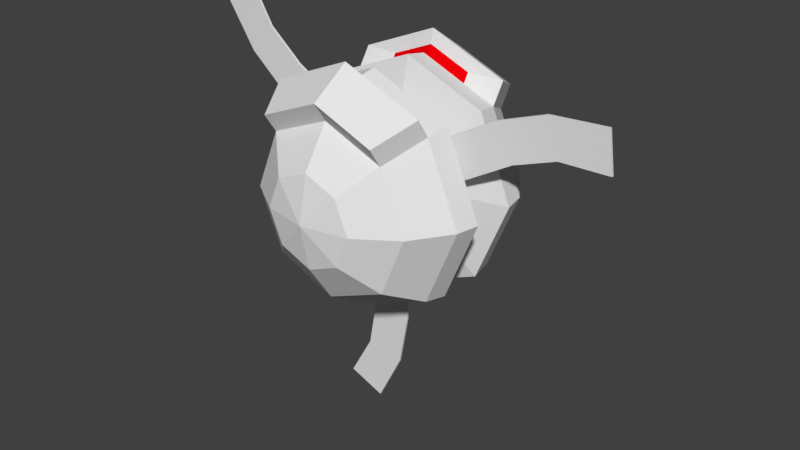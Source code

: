 # Source: SlasherSweeper.blend  (saved by Blender 2.79.0; exported with 4.5.12 LTS)
import bpy
from mathutils import Matrix  # noqa: F401  (used for matrix-valued properties, if any)

bpy.ops.wm.read_factory_settings(use_empty=True)
scene = bpy.context.scene
scene.name = 'Scene'

# ---- collections
col_collection_1 = bpy.data.collections.new('Collection 1'); scene.collection.children.link(col_collection_1)

# ---- materials (node trees are filled in below, after node groups)
mat_material_001 = bpy.data.materials.new('Material.001')
mat_material_001.alpha_threshold = 0.0
mat_material_001.use_transparent_shadow = False
mat_material_001.roughness = 0.5
mat_material_002 = bpy.data.materials.new('Material.002')
mat_material_002.alpha_threshold = 0.0
mat_material_002.use_transparent_shadow = False
mat_material_002.diffuse_color = (0.8, 0.0, 0.00216, 1.0)
mat_material_002.roughness = 0.5

# ---- material node trees

# ---- world
world_world = bpy.data.worlds.new('World'); scene.world = world_world
world_world.color = (0.05088, 0.05088, 0.05088)
world_world.use_sun_shadow = False
world_world.sun_shadow_jitter_overblur = 0.0
world_world.cycles.sampling_method = 'MANUAL'

# ---- meshes
me_cube_001 = bpy.data.meshes.new('Cube.001')
me_cube_001.from_pydata([(-0.1661, -0.009095, -0.1661), (-0.1661, -0.009095, 0.1661), (-0.1661, 0.009095, -0.1661), (-0.1661, 0.009095, 0.1661), (0.1661, -0.009095, -0.1661), (0.1661, -0.009095, 0.1661), (0.1661, 0.009095, -0.1661), (0.1661, 0.009095, 0.1661), (-0.1661, 0.009095, -1.179), (-0.1661, -0.009095, -1.179), (0.1661, 0.009095, -1.179), (0.1661, -0.009095, -1.179), (-0.4329, 0.009095, -1.917), (-0.4329, -0.009095, -1.917), (-0.1252, 0.009095, -2.042), (-0.1252, -0.009095, -2.042), (0.08689, -0.009095, -1.617), (0.08689, 0.009095, -1.617), (-0.2329, 0.009095, -1.554), (-0.2329, -0.009095, -1.554), (-0.0608, -0.009095, 0.2269), (0.2269, -0.009095, 0.0608), (-0.0608, 0.009095, 0.2269), (0.2269, 0.009095, 0.0608), (-0.2269, -0.009095, -0.0608), (0.0608, -0.009095, -0.2269), (-0.2269, 0.009095, -0.0608), (0.0608, 0.009095, -0.2269), (-0.9377, 0.009095, 0.7332), (-0.9377, -0.009095, 0.7332), (-1.104, 0.009095, 0.4455), (-1.104, -0.009095, 0.4455), (-1.443, 0.009095, 1.333), (-1.443, -0.009095, 1.333), (-1.706, 0.009095, 1.129), (-1.706, -0.009095, 1.129), (-1.444, -0.009095, 0.7334), (-1.444, 0.009095, 0.7334), (-1.229, 0.009095, 0.9786), (-1.229, -0.009095, 0.9786), (0.2269, -0.009095, -0.0608), (-0.0608, -0.009095, -0.2269), (0.2269, 0.009095, -0.0608), (-0.0608, 0.009095, -0.2269), (0.0608, -0.009095, 0.2269), (-0.2269, -0.009095, 0.0608), (0.0608, 0.009095, 0.2269), (-0.2269, 0.009095, 0.0608), (1.104, 0.009095, 0.4455), (1.104, -0.009095, 0.4455), (0.9377, 0.009095, 0.7332), (0.9377, -0.009095, 0.7332), (1.876, 0.009095, 0.5834), (1.876, -0.009095, 0.5834), (1.831, 0.009095, 0.9125), (1.831, -0.009095, 0.9125), (1.357, -0.009095, 0.8839), (1.357, 0.009095, 0.8839), (1.462, 0.009095, 0.5752), (1.462, -0.009095, 0.5752)], [], [(0, 1, 3, 2), (2, 3, 7, 6), (6, 7, 5, 4), (4, 5, 1, 0), (6, 4, 11, 10), (7, 3, 1, 5), (17, 16, 15, 14), (4, 0, 9, 11), (2, 6, 10, 8), (0, 2, 8, 9), (12, 14, 15, 13), (19, 18, 12, 13), (16, 19, 13, 15), (18, 17, 14, 12), (8, 10, 17, 18), (11, 9, 19, 16), (9, 8, 18, 19), (10, 11, 16, 17), (18, 17, 16, 19), (20, 21, 23, 22), (22, 23, 27, 26), (26, 27, 25, 24), (24, 25, 21, 20), (26, 24, 31, 30), (27, 23, 21, 25), (37, 36, 35, 34), (24, 20, 29, 31), (22, 26, 30, 28), (20, 22, 28, 29), (32, 34, 35, 33), (39, 38, 32, 33), (36, 39, 33, 35), (38, 37, 34, 32), (28, 30, 37, 38), (31, 29, 39, 36), (29, 28, 38, 39), (30, 31, 36, 37), (38, 37, 36, 39), (40, 41, 43, 42), (42, 43, 47, 46), (46, 47, 45, 44), (44, 45, 41, 40), (46, 44, 51, 50), (47, 43, 41, 45), (57, 56, 55, 54), (44, 40, 49, 51), (42, 46, 50, 48), (40, 42, 48, 49), (52, 54, 55, 53), (59, 58, 52, 53), (56, 59, 53, 55), (58, 57, 54, 52), (48, 50, 57, 58), (51, 49, 59, 56), (49, 48, 58, 59), (50, 51, 56, 57), (58, 57, 56, 59)])
me_cube_001.use_remesh_preserve_volume = False
me_cube_001.use_remesh_preserve_attributes = False
me_cube_001.use_mirror_vertex_groups = False
me_cube_001.update()
me_sphere = bpy.data.meshes.new('Sphere')
me_sphere.from_pydata([(0.0, -0.9239, 0.3827), (0.0, 1.0, 2.384e-07), (-1.068e-07, -1.0, 0.0), (0.2706, -0.9239, 0.2706), (0.5, -0.7071, 0.5), (0.6533, -0.3827, 0.6533), (0.6533, 0.3827, 0.6533), (0.5, 0.7071, 0.5), (0.2706, 0.9239, 0.2706), (0.3827, -0.9239, 1.192e-07), (0.7071, -0.7071, 1.192e-07), (0.9239, -0.3827, 1.49e-07), (0.9239, 0.3827, 1.788e-07), (0.7071, 0.7071, 1.788e-07), (0.3827, 0.9239, 1.788e-07), (0.2706, -0.9239, -0.2706), (0.5, -0.7071, -0.5), (0.6533, -0.3827, -0.6533), (0.6533, 0.3827, -0.6533), (0.5, 0.7071, -0.5), (0.2706, 0.9239, -0.2706), (1.244e-08, -0.9239, -0.3827), (1.244e-08, -0.7071, -0.7071), (4.224e-08, -0.3827, -0.9239), (4.224e-08, 0.3827, -0.9239), (1.244e-08, 0.7071, -0.7071), (1.244e-08, 0.9239, -0.3827), (-0.2706, -0.9239, -0.2706), (-0.5, -0.7071, -0.5), (-0.6533, -0.3827, -0.6533), (-0.6533, 0.3827, -0.6533), (-0.5, 0.7071, -0.5), (-0.2706, 0.9239, -0.2706), (-0.3827, -0.9239, 1.192e-07), (-0.7071, -0.7071, 1.192e-07), (-0.9239, -0.3827, 8.941e-08), (-0.9239, 0.3827, 1.192e-07), (-0.7071, 0.7071, 1.788e-07), (-0.3827, 0.9239, 1.788e-07), (-0.2706, -0.9239, 0.2706), (-0.5, -0.7071, 0.5), (-0.6533, -0.3827, 0.6533), (-0.6533, 0.3827, 0.6533), (-0.5, 0.7071, 0.5), (-0.2706, 0.9239, 0.2706), (-1.736e-08, -0.7071, 0.7071), (-4.717e-08, -0.3827, 0.9239), (-4.717e-08, 0.3827, 0.9239), (-1.736e-08, 0.7071, 0.7071), (-2.462e-09, 0.9239, 0.3827), (0.6802, -0.1913, 0.6802), (0.9619, -0.1913, 1.341e-07), (0.6802, -0.1913, -0.6802), (2.734e-08, -0.1913, -0.9619), (-0.6802, -0.1913, -0.6802), (-0.9619, -0.1913, 1.192e-07), (-0.6802, -0.1913, 0.6802), (-1.736e-08, -0.1913, 0.9619), (0.6802, 0.1913, 0.6802), (0.9619, 0.1913, 1.639e-07), (0.6802, 0.1913, -0.6802), (2.734e-08, 0.1913, -0.9619), (-0.6802, 0.1913, -0.6802), (-0.9619, 0.1913, 1.49e-07), (-0.6802, 0.1913, 0.6802), (-1.736e-08, 0.1913, 0.9619), (0.349, -0.1037, 0.349), (0.3628, -0.005496, 0.3628), (0.4935, -0.1037, 1.416e-07), (0.513, -0.005496, 1.411e-07), (0.349, -0.1037, -0.349), (0.3628, -0.005496, -0.3628), (3.544e-08, -0.1037, -0.4935), (2.78e-08, -0.005496, -0.513), (-0.349, -0.1037, -0.349), (-0.3628, -0.005496, -0.3628), (-0.4935, -0.1037, 1.341e-07), (-0.513, -0.005496, 1.56e-07), (-0.349, -0.1037, 0.349), (-0.3628, -0.005496, 0.3628), (1.251e-08, -0.1037, 0.4935), (2.78e-08, -0.005496, 0.513), (0.349, 0.09267, 0.349), (0.4935, 0.09267, 1.565e-07), (0.349, 0.09267, -0.349), (3.544e-08, 0.09267, -0.4935), (-0.349, 0.09267, -0.349), (-0.4935, 0.09267, 1.416e-07), (-0.349, 0.09267, 0.349), (1.251e-08, 0.09267, 0.4935), (0.5, -0.8119, 0.6568), (0.6533, -0.4875, 0.8101), (-0.5, -0.8119, 0.6568), (-0.6533, -0.4875, 0.8101), (-4.115e-08, -0.8119, 0.8639), (-7.095e-08, -0.4875, 1.081), (0.6533, 0.4944, 0.8205), (0.5, 0.8188, 0.6672), (-0.6533, 0.4944, 0.8205), (-0.5, 0.8188, 0.6672), (-6.935e-08, 0.4944, 1.091), (-3.954e-08, 0.8188, 0.8743), (-2.71e-08, -0.405, 0.8805), (-4.076e-08, -0.4652, 0.9706), (-0.3754, -0.405, 0.725), (0.3754, -0.405, 0.725), (-0.3754, -0.4652, 0.8151), (0.3754, -0.4652, 0.8151), (0.3535, 0.4083, 0.733), (0.3535, 0.4688, 0.8235), (-0.3535, 0.4083, 0.733), (-2.626e-08, 0.4083, 0.8794), (-0.3535, 0.4688, 0.8235), (-3.826e-08, 0.4688, 0.9699)], [], [(1, 49, 8), (48, 43, 99, 101), (57, 46, 5, 50), (45, 0, 3, 4), (49, 48, 7, 8), (60, 59, 83, 84), (45, 4, 90, 94), (0, 2, 3), (4, 3, 9, 10), (8, 7, 13, 14), (50, 51, 68, 66), (5, 4, 10, 11), (3, 2, 9), (1, 8, 14), (7, 6, 12, 13), (50, 5, 11, 51), (14, 13, 19, 20), (61, 60, 84, 85), (11, 10, 16, 17), (9, 2, 15), (1, 14, 20), (13, 12, 18, 19), (51, 11, 17, 52), (10, 9, 15, 16), (15, 2, 21), (1, 20, 26), (19, 18, 24, 25), (52, 17, 23, 53), (16, 15, 21, 22), (20, 19, 25, 26), (51, 52, 70, 68), (17, 16, 22, 23), (25, 24, 30, 31), (53, 23, 29, 54), (22, 21, 27, 28), (26, 25, 31, 32), (62, 61, 85, 86), (23, 22, 28, 29), (21, 2, 27), (1, 26, 32), (32, 31, 37, 38), (52, 53, 72, 70), (29, 28, 34, 35), (27, 2, 33), (1, 32, 38), (31, 30, 36, 37), (54, 29, 35, 55), (28, 27, 33, 34), (63, 62, 86, 87), (35, 34, 40, 41), (33, 2, 39), (1, 38, 44), (37, 36, 42, 43), (55, 35, 41, 56), (34, 33, 39, 40), (38, 37, 43, 44), (1, 44, 49), (98, 42, 110, 112), (56, 41, 46, 57), (40, 39, 0, 45), (44, 43, 48, 49), (53, 54, 74, 72), (41, 93, 106, 104), (39, 2, 0), (64, 63, 87, 88), (54, 55, 76, 74), (65, 64, 88, 89), (55, 56, 78, 76), (58, 65, 89, 82), (56, 57, 80, 78), (59, 58, 82, 83), (57, 50, 66, 80), (42, 64, 65, 47), (36, 63, 64, 42), (30, 62, 63, 36), (24, 61, 62, 30), (18, 60, 61, 24), (12, 59, 60, 18), (6, 58, 59, 12), (47, 65, 58, 6), (89, 81, 67, 82), (82, 67, 69, 83), (83, 69, 71, 84), (84, 71, 73, 85), (85, 73, 75, 86), (86, 75, 77, 87), (87, 77, 79, 88), (88, 79, 81, 89), (79, 78, 80, 81), (77, 76, 78, 79), (75, 74, 76, 77), (73, 72, 74, 75), (71, 70, 72, 73), (69, 68, 70, 71), (67, 66, 68, 69), (81, 80, 66, 67), (95, 94, 90, 91), (93, 92, 94, 95), (5, 46, 102, 105), (4, 5, 91, 90), (41, 40, 92, 93), (40, 45, 94, 92), (101, 100, 96, 97), (99, 98, 100, 101), (43, 42, 98, 99), (47, 6, 108, 111), (7, 48, 101, 97), (6, 7, 97, 96), (105, 102, 103, 107), (102, 104, 106, 103), (46, 41, 104, 102), (91, 5, 105, 107), (95, 91, 107, 103), (93, 95, 103, 106), (111, 108, 109, 113), (110, 111, 113, 112), (42, 47, 111, 110), (96, 100, 113, 109), (6, 96, 109, 108), (100, 98, 112, 113)])
me_sphere.polygons.foreach_set('material_index', [0, 0, 0, 0, 0, 0, 0, 0, 0, 0, 0, 0, 0, 0, 0, 0, 0, 0, 0, 0, 0, 0, 0, 0, 0, 0, 0, 0, 0, 0, 0, 0, 0, 0, 0, 0, 0, 0, 0, 0, 0, 0, 0, 0, 0, 0, 0, 0, 0, 0, 0, 0, 0, 0, 0, 0, 0, 0, 0, 0, 0, 0, 0, 0, 0, 0, 0, 0, 0, 0, 0, 0, 0, 0, 0, 0, 0, 0, 0, 0, 1, 1, 1, 1, 1, 1, 1, 1, 1, 1, 1, 1, 1, 1, 1, 1, 0, 0, 0, 0, 0, 0, 0, 0, 0, 0, 0, 0, 1, 1, 0, 0, 0, 0, 1, 1, 0, 0, 0, 0])
me_sphere.materials.append(mat_material_001)
me_sphere.materials.append(mat_material_002)
me_sphere.use_remesh_preserve_volume = False
me_sphere.use_remesh_preserve_attributes = False
me_sphere.use_mirror_vertex_groups = False
me_sphere.update()

# ---- objects
ob_cube = bpy.data.objects.new('Cube', me_cube_001)
ob_sphere = bpy.data.objects.new('Sphere', me_sphere)

# ---- transforms, parenting, visibility, modifiers, constraints
ob_cube.location = (0.0, 0.0, 0.0)
ob_cube.lineart.crease_threshold = 0.0
ob_sphere.location = (0.0, 0.0, 0.0)
ob_sphere.lineart.crease_threshold = 0.0

# ---- collection membership
col_collection_1.objects.link(ob_cube)
col_collection_1.objects.link(ob_sphere)

# ---- scene / render settings (as saved in the file)
scene.frame_start = 1; scene.frame_end = 250; scene.frame_set(1)
scene.render.engine = 'BLENDER_EEVEE_NEXT'
scene.render.resolution_percentage = 50
scene.render.dither_intensity = 0.0
scene.cycles.use_denoising = False
scene.cycles.samples = 128
scene.cycles.sampling_pattern = 'TABULATED_SOBOL'
scene.cycles.use_adaptive_sampling = False
scene.cycles.use_light_tree = False
scene.cycles.blur_glossy = 0.0
scene.cycles.sample_clamp_indirect = 0.0
scene.view_settings.view_transform = 'Standard'
bpy.context.view_layer.update()

# ---- added for rendering (the .blend has no active camera and no usable light): camera, sun
cam_auto = bpy.data.cameras.new('AutoCamera')
cam_auto.lens = 50.0
cam_auto.sensor_width = 36.0
cam_auto.clip_end = 1000.0
ob_auto_camera = bpy.data.objects.new('AutoCamera', cam_auto)
scene.collection.objects.link(ob_auto_camera)
ob_auto_camera.location = (5.00065, -5.89832, 3.57797)
ob_auto_camera.rotation_euler = (1.09748, -7.21219e-08, 0.694738)
scene.camera = ob_auto_camera
light_auto_sun = bpy.data.lights.new('AutoSun', 'SUN')
light_auto_sun.energy = 3.0
light_auto_sun.angle = 0.0523599
ob_auto_sun = bpy.data.objects.new('AutoSun', light_auto_sun)
scene.collection.objects.link(ob_auto_sun)
ob_auto_sun.rotation_euler = (0.872665, 0.174533, 0.523599)
bpy.context.view_layer.update()
